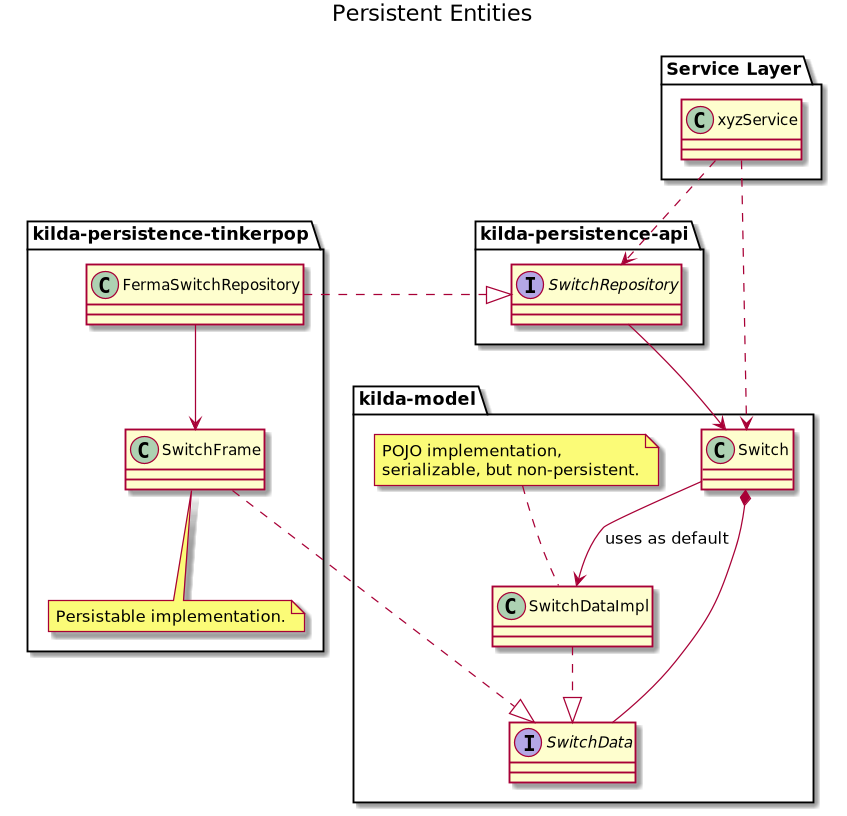

The diagram above was rendered by PlantUML. Its source (embedded in the PNG):
@startuml
title Persistent Entities

package "kilda-model" {
    class Switch
    interface SwitchData
    class SwitchDataImpl

    SwitchDataImpl ..|> SwitchData
    Switch *-- SwitchData
    Switch --> SwitchDataImpl: uses as default
    note top of SwitchDataImpl : POJO implementation,\nserializable, but non-persistent.
}

package "kilda-persistence-api" {
    interface SwitchRepository

    SwitchRepository --> Switch
}

package "kilda-persistence-tinkerpop" {
    class FermaSwitchRepository
    class SwitchFrame

    SwitchFrame ..|> SwitchData
    FermaSwitchRepository --> SwitchFrame
    FermaSwitchRepository .r.|> SwitchRepository
    note bottom of SwitchFrame : Persistable implementation.
}

package "Service Layer" {
    class xyzService

    xyzService ..> Switch
    xyzService ..> SwitchRepository
}
@enduml